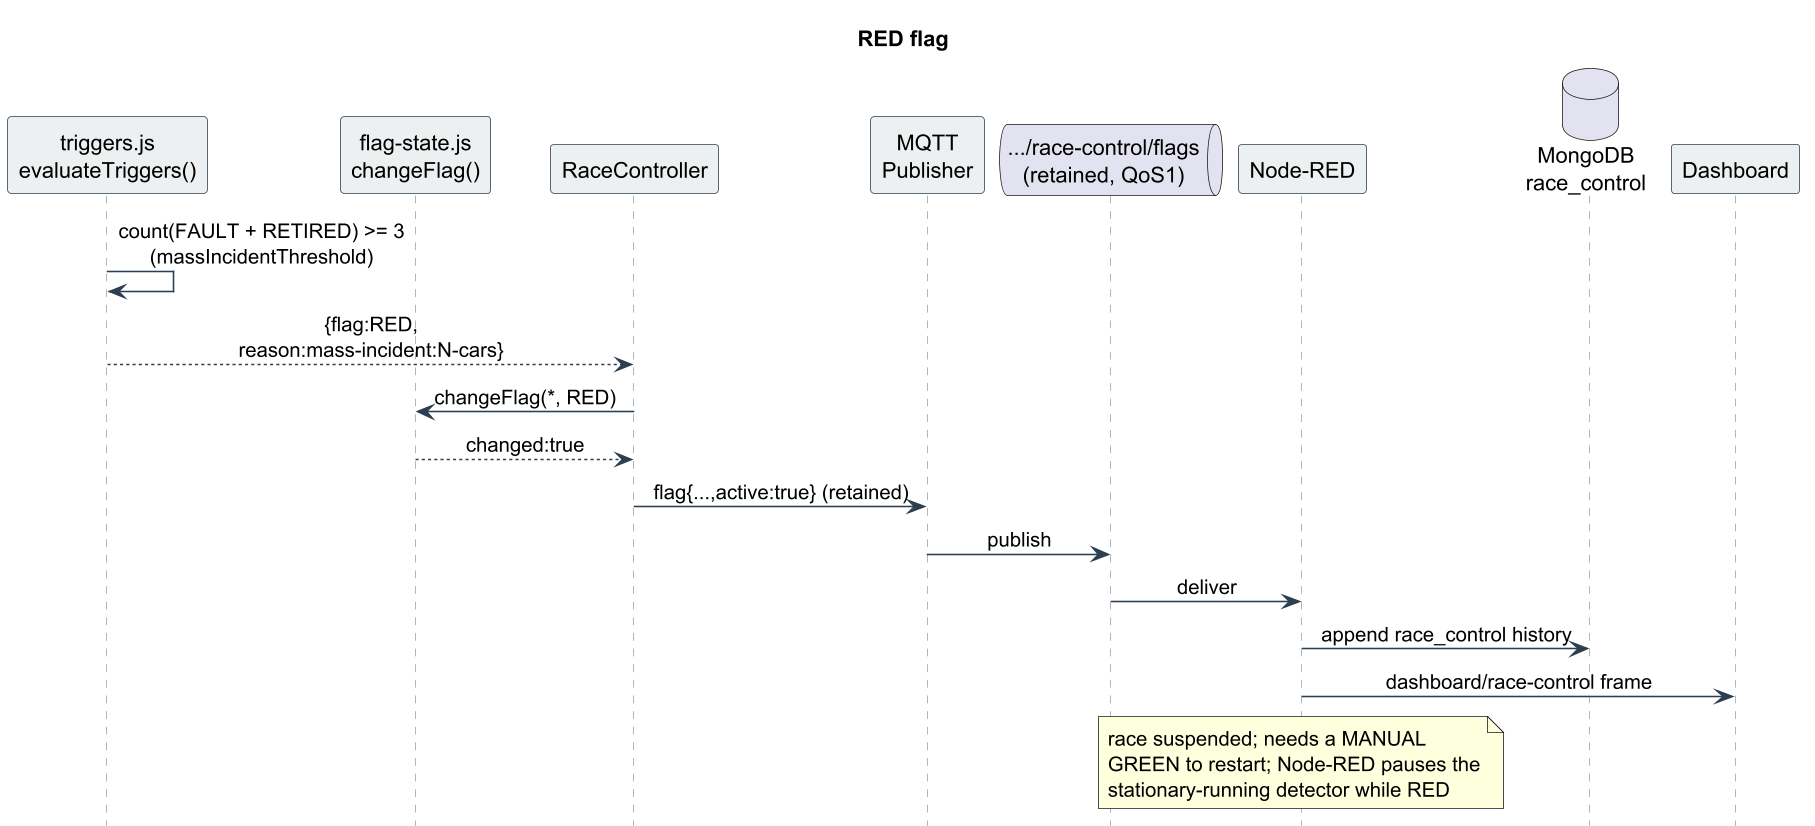

The diagram above was rendered by PlantUML. Its source (embedded in the PNG):
@startuml
skinparam dpi 150
skinparam shadowing false
skinparam sequenceMessageAlign center
skinparam maxMessageSize 220
skinparam sequence {
  ArrowColor #2c3e50
  LifeLineBorderColor #95a5a6
  ParticipantBorderColor #2c3e50
  ParticipantBackgroundColor #ecf0f1
  ActorBackgroundColor #ecf0f1
}
hide footbox
title RED flag
participant "triggers.js\nevaluateTriggers()" as T
participant "flag-state.js\nchangeFlag()" as FF
participant "RaceController" as RC
participant "MQTT\nPublisher" as P
queue ".../race-control/flags\n(retained, QoS1)" as B
participant "Node-RED" as N
database "MongoDB\nrace_control" as M
participant "Dashboard" as D
T -> T : count(FAULT + RETIRED) >= 3\n(massIncidentThreshold)
T --> RC : {flag:RED, reason:mass-incident:N-cars}
RC -> FF : changeFlag(*, RED)
FF --> RC : changed:true
RC -> P : flag{...,active:true} (retained)
P -> B : publish
B -> N : deliver
N -> M : append race_control history
N -> D : dashboard/race-control frame
note over N : race suspended; needs a MANUAL\nGREEN to restart; Node-RED pauses the\nstationary-running detector while RED
@enduml